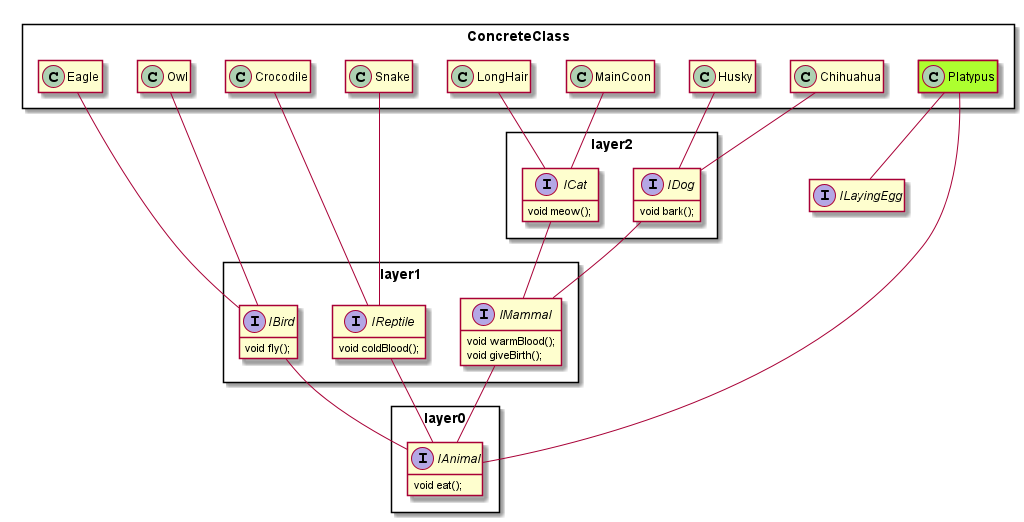

The diagram above was rendered by PlantUML. Its source (embedded in the PNG):
@startuml Biodom

package layer0 <<Rectangle>> {
    interface IAnimal {
        void eat();
    }
}

package layer1 <<Rectangle>> {
    interface IMammal {
        void warmBlood();
        void giveBirth();
    }
    interface IBird {
        void fly();
    }
    interface IReptile {
        void coldBlood();
    }
}

package layer2 <<Rectangle>> {
    interface IDog {
        void bark();
    }
    interface ICat {
        void meow();
    }
}

interface ILayingEgg

package ConcreteClass <<Rectangle>>{
    class Eagle
    class Owl
    class Crocodile
    class Snake
    class Chihuahua
    class Husky
    class MainCoon
    class LongHair
    class Platypus #GreenYellow
}

IMammal -- IAnimal
IBird -- IAnimal
IReptile -- IAnimal

Eagle -- IBird
Owl -- IBird

Crocodile -- IReptile
Snake -- IReptile

IDog -- IMammal
ICat -- IMammal

Chihuahua -- IDog
Husky -- IDog

MainCoon -- ICat
LongHair -- ICat

Platypus -- ILayingEgg
Platypus -- IAnimal

hide empty members

@enduml